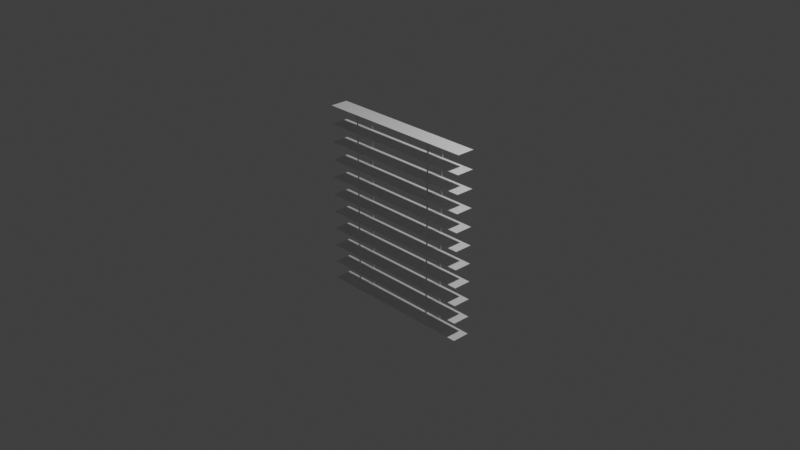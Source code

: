 # Source: multidecor_louvers_medium_open.blend  (saved by Blender 3.0.42; exported with 4.5.12 LTS)
import bpy
from mathutils import Matrix  # noqa: F401  (used for matrix-valued properties, if any)

bpy.ops.wm.read_factory_settings(use_empty=True)
scene = bpy.context.scene
scene.name = 'Scene'

# ---- collections
col_collection = bpy.data.collections.new('Collection'); scene.collection.children.link(col_collection)

# ---- materials (node trees are filled in below, after node groups)
mat_material = bpy.data.materials.new('Material')
mat_material.alpha_threshold = 0.0
mat_material.use_transparent_shadow = False
mat_material.line_color = (0.0, 0.0, 0.0, 1.0)
mat_material_001 = bpy.data.materials.new('Material.001')
mat_material_001.use_transparent_shadow = False

# ---- material node trees
mat_material.use_nodes = True; mat_material.node_tree.nodes.clear()
_N = mat_material.node_tree.nodes; _L = mat_material.node_tree.links
n0 = _N.new('ShaderNodeOutputMaterial'); n0.name = 'Material Output'; n0.location = (300, 300)
n1 = _N.new('ShaderNodeBsdfPrincipled'); n1.name = 'Principled BSDF'; n1.location = (10, 300)
n1.distribution = 'GGX'
n1.subsurface_method = 'RANDOM_WALK_SKIN'
n1.inputs[2].default_value = 0.4
n1.inputs[3].default_value = 1.45
n1.inputs[27].default_value = (0.0, 0.0, 0.0, 1.0)
n1.inputs[28].default_value = 1.0
_L.new(n1.outputs[0], n0.inputs[0])
n0.is_active_output = True
mat_material_001.use_nodes = True; mat_material_001.node_tree.nodes.clear()
_N = mat_material_001.node_tree.nodes; _L = mat_material_001.node_tree.links
n0 = _N.new('ShaderNodeBsdfPrincipled'); n0.name = 'Principled BSDF'; n0.location = (10, 300)
n0.distribution = 'GGX'
n0.subsurface_method = 'RANDOM_WALK_SKIN'
n0.inputs[3].default_value = 1.45
n0.inputs[27].default_value = (0.0, 0.0, 0.0, 1.0)
n0.inputs[28].default_value = 1.0
n1 = _N.new('ShaderNodeOutputMaterial'); n1.name = 'Material Output'; n1.location = (300, 300)
_L.new(n0.outputs[0], n1.inputs[0])
n1.is_active_output = True

# ---- world
world_world = bpy.data.worlds.new('World'); scene.world = world_world
world_world.use_nodes = True; world_world.node_tree.nodes.clear()
_N = world_world.node_tree.nodes; _L = world_world.node_tree.links
n0 = _N.new('ShaderNodeOutputWorld'); n0.name = 'World Output'; n0.location = (300, 300)
n1 = _N.new('ShaderNodeBackground'); n1.name = 'Background'; n1.location = (10, 300)
n1.inputs[0].default_value = (0.05088, 0.05088, 0.05088, 1.0)
_L.new(n1.outputs[0], n0.inputs[0])
n0.is_active_output = True
world_world.color = (0.05088, 0.05088, 0.05088)
world_world.use_sun_shadow = False
world_world.sun_shadow_jitter_overblur = 0.0

# ---- cameras
cam_camera = bpy.data.cameras.new('Camera')
cam_camera.clip_end = 100.0
cam_camera.ortho_scale = 7.314

# ---- lights
light_light = bpy.data.lights.new('Light', 'POINT')
light_light.transmission_factor = 0.0
light_light.energy = 1000.0
light_light.shadow_soft_size = 0.1
light_light.shadow_maximum_resolution = 0.006
light_light.use_absolute_resolution = True

# ---- meshes
me_cube = bpy.data.meshes.new('Cube')
me_cube.from_pydata([(0.9, 0.1, -1.0), (0.9, -0.1, -1.0), (-0.9, 0.1, -1.0), (-0.9, -0.1, -1.0), (0.9, 0.1, -0.8), (0.9, -0.1, -0.8), (-0.9, 0.1, -0.8), (-0.9, -0.1, -0.8), (0.9, 0.1, -0.6), (0.9, -0.1, -0.6), (-0.9, 0.1, -0.6), (-0.9, -0.1, -0.6), (0.9, 0.1, -0.4), (0.9, -0.1, -0.4), (-0.9, 0.1, -0.4), (-0.9, -0.1, -0.4), (0.9, 0.1, -0.2), (0.9, -0.1, -0.2), (-0.9, 0.1, -0.2), (-0.9, -0.1, -0.2), (0.9, 0.1, -2.98e-08), (0.9, -0.1, -2.98e-08), (-0.9, 0.1, -2.98e-08), (-0.9, -0.1, -2.98e-08), (0.9, 0.1, 0.2), (0.9, -0.1, 0.2), (-0.9, 0.1, 0.2), (-0.9, -0.1, 0.2), (0.9, 0.1, 0.4), (0.9, -0.1, 0.4), (-0.9, 0.1, 0.4), (-0.9, -0.1, 0.4), (-0.9, -0.1, 1.0), (-0.9, 0.1, 1.0), (0.9, -0.1, 1.0), (0.9, 0.1, 1.0), (0.9, 0.1, 0.8), (0.9, -0.1, 0.8), (-0.49, -0.1, 1.0), (-0.49, -0.1, -1.0), (-0.51, -0.1, 1.0), (-0.51, -0.1, -1.0), (-0.9, 0.1, 0.8), (-0.9, -0.1, 0.8), (-0.9, -0.1, 0.6), (-0.9, 0.1, 0.6), (-0.49, 0.1, -1.0), (-0.51, 0.1, -1.0), (-0.49, 0.1, -1.0), (-0.51, 0.1, -1.0), (-0.49, 0.1, 1.0), (-0.51, 0.1, 1.0), (0.51, -0.1, 1.0), (0.51, -0.1, -1.0), (0.49, -0.1, 1.0), (0.49, -0.1, -1.0), (0.9, -0.1, 0.6), (0.9, 0.1, 0.6), (0.51, 0.1, -1.0), (0.49, 0.1, -1.0), (0.51, 0.1, 1.0), (0.49, 0.1, 1.0)], [], [(2, 3, 1, 0), (6, 7, 5, 4), (10, 11, 9, 8), (14, 15, 13, 12), (18, 19, 17, 16), (22, 23, 21, 20), (26, 27, 25, 24), (30, 31, 29, 28), (39, 38, 40, 41), (33, 32, 34, 35), (42, 43, 37, 36), (46, 47, 49, 48), (48, 49, 51, 50), (53, 52, 54, 55), (45, 44, 56, 57), (58, 59, 61, 60)])
me_cube.polygons.foreach_set('material_index', [0, 1, 1, 1, 1, 1, 1, 1, 0, 1, 1, 0, 0, 0, 1, 0])
_uv = me_cube.uv_layers.new(name='UVMap')
_uv.uv.foreach_set('vector', [0.5003, 0.01692, 0.5669, 0.01692, 0.5669, 0.6163, 0.5003, 0.6163, 0.5996, 0.8665, 0.5996, 0.7999, 0.0002689, 0.7999, 0.0002689, 0.8665, 0.634, 0.0002689, 0.5674, 0.0002689, 0.5674, 0.5996, 0.634, 0.5996, 0.7683, 0.0002689, 0.7017, 0.0002689, 0.7017, 0.5996, 0.7683, 0.5996, 0.7011, 0.0002689, 0.6345, 0.0002689, 0.6345, 0.5996, 0.7011, 0.5996, 0.9997, 0.7672, 0.9997, 0.7006, 0.4004, 0.7006, 0.4004, 0.7672, 0.9997, 0.7001, 0.9997, 0.6335, 0.4004, 0.6335, 0.4004, 0.7001, 0.5996, 0.9337, 0.5996, 0.8671, 0.0002689, 0.8671, 0.0002689, 0.9337, 0.8419, 0.0002689, 0.8419, 0.5638, 0.8341, 0.5639, 0.8341, 0.0003023, 0.5996, 0.9337, 0.5996, 0.8671, 0.0002689, 0.8671, 0.0002689, 0.9337, 0.5996, 0.9337, 0.5996, 0.8671, 0.0002689, 0.8671, 0.0002689, 0.9337, 0.8171, 0.07727, 0.8248, 0.07731, 0.8248, 0.07744, 0.8171, 0.07741, 0.8171, 0.07741, 0.8248, 0.07744, 0.8252, 0.6289, 0.8175, 0.6289, 0.8503, 0.0002689, 0.8503, 0.5638, 0.8425, 0.5639, 0.8425, 0.0003023, 0.5996, 0.9337, 0.5996, 0.8671, 0.0002689, 0.8671, 0.0002689, 0.9337, 0.8335, 0.4512, 0.8257, 0.4511, 0.8257, -0.1124, 0.8335, -0.1124])
me_cube.materials.append(mat_material)
me_cube.materials.append(mat_material_001)
me_cube.use_remesh_preserve_volume = False
me_cube.use_remesh_preserve_attributes = False
me_cube.use_mirror_vertex_groups = False
me_cube.update()

# ---- objects
ob_cube = bpy.data.objects.new('Cube', me_cube)
ob_light = bpy.data.objects.new('Light', light_light)
ob_camera = bpy.data.objects.new('Camera', cam_camera)

# ---- transforms, parenting, visibility, modifiers, constraints
ob_cube.location = (0.0, 0.0, 0.0)
ob_cube.lock_rotations_4d = False
ob_cube.empty_display_type = 'ARROWS'
ob_cube.lineart.crease_threshold = 0.0
ob_light.location = (4.076, 1.005, 5.904)
ob_light.rotation_euler = (0.6503, 0.05522, 1.866)
ob_light.lock_rotations_4d = False
ob_light.empty_display_type = 'ARROWS'
ob_light.color = (0.0, 0.0, 0.0, 0.0)
ob_light.lineart.crease_threshold = 0.0
ob_camera.location = (7.359, -6.926, 4.958)
ob_camera.rotation_euler = (1.109, 0.0, 0.8149)
ob_camera.lock_rotations_4d = False
ob_camera.empty_display_type = 'ARROWS'
ob_camera.color = (0.0, 0.0, 0.0, 0.0)
ob_camera.display_type = 'WIRE'
ob_camera.lineart.crease_threshold = 0.0

# ---- collection membership
col_collection.objects.link(ob_cube)
col_collection.objects.link(ob_light)
col_collection.objects.link(ob_camera)

# ---- scene / render settings (as saved in the file)
scene.camera = ob_camera
scene.frame_start = 1; scene.frame_end = 250; scene.frame_set(1)
scene.render.engine = 'BLENDER_EEVEE_NEXT'
scene.cycles.sampling_pattern = 'TABULATED_SOBOL'
scene.cycles.use_light_tree = False
scene.view_settings.view_transform = 'Standard'
bpy.context.view_layer.update()

